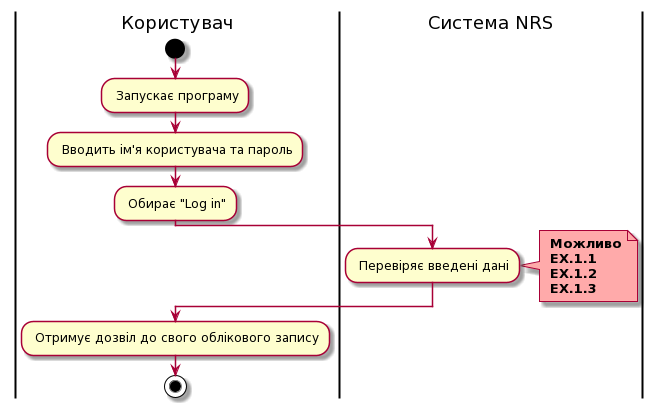

The diagram above was rendered by PlantUML. Its source (embedded in the PNG):
@startuml
|Користувач|
start
: Запускає програму;
: Вводить ім'я користувача та пароль;
: Обирає "Log in";


|Система NRS|
: Перевіряє введені дані;
note right #ffaaaa
<b> Можливо
<b> EX.1.1
<b> EX.1.2
<b> EX.1.3
end note


|Користувач|
: Отримує дозвіл до свого облікового запису;
stop;
@enduml